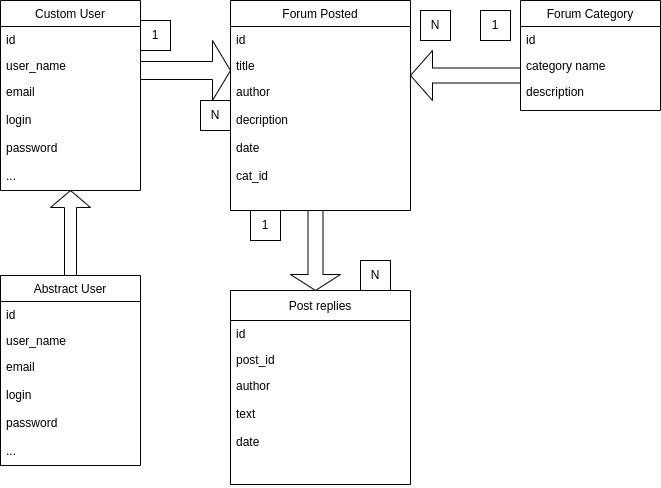

The diagram above was exported from draw.io. Its source (the exported page's mxGraphModel, read from the mxfile embedded in the PNG):
<mxGraphModel dx="1422" dy="787" grid="1" gridSize="10" guides="1" tooltips="1" connect="1" arrows="1" fold="1" page="1" pageScale="1" pageWidth="827" pageHeight="1169" math="0" shadow="0">
  <root>
    <mxCell id="WIyWlLk6GJQsqaUBKTNV-0" />
    <mxCell id="WIyWlLk6GJQsqaUBKTNV-1" parent="WIyWlLk6GJQsqaUBKTNV-0" />
    <mxCell id="usNcJeV2cKDOEGp4bqx1-1" value="Custom User" style="swimlane;fontStyle=0;childLayout=stackLayout;horizontal=1;startSize=26;fillColor=none;horizontalStack=0;resizeParent=1;resizeParentMax=0;resizeLast=0;collapsible=1;marginBottom=0;" parent="WIyWlLk6GJQsqaUBKTNV-1" vertex="1">
      <mxGeometry x="80" y="120" width="140" height="190" as="geometry" />
    </mxCell>
    <mxCell id="usNcJeV2cKDOEGp4bqx1-2" value="id" style="text;strokeColor=none;fillColor=none;align=left;verticalAlign=top;spacingLeft=4;spacingRight=4;overflow=hidden;rotatable=0;points=[[0,0.5],[1,0.5]];portConstraint=eastwest;" parent="usNcJeV2cKDOEGp4bqx1-1" vertex="1">
      <mxGeometry y="26" width="140" height="26" as="geometry" />
    </mxCell>
    <mxCell id="usNcJeV2cKDOEGp4bqx1-3" value="user_name" style="text;strokeColor=none;fillColor=none;align=left;verticalAlign=top;spacingLeft=4;spacingRight=4;overflow=hidden;rotatable=0;points=[[0,0.5],[1,0.5]];portConstraint=eastwest;" parent="usNcJeV2cKDOEGp4bqx1-1" vertex="1">
      <mxGeometry y="52" width="140" height="26" as="geometry" />
    </mxCell>
    <mxCell id="usNcJeV2cKDOEGp4bqx1-4" value="email&#10;&#10;login&#10;&#10;password&#10;&#10;..." style="text;strokeColor=none;fillColor=none;align=left;verticalAlign=top;spacingLeft=4;spacingRight=4;overflow=hidden;rotatable=0;points=[[0,0.5],[1,0.5]];portConstraint=eastwest;" parent="usNcJeV2cKDOEGp4bqx1-1" vertex="1">
      <mxGeometry y="78" width="140" height="112" as="geometry" />
    </mxCell>
    <mxCell id="usNcJeV2cKDOEGp4bqx1-9" value="Abstract User" style="swimlane;fontStyle=0;childLayout=stackLayout;horizontal=1;startSize=26;fillColor=none;horizontalStack=0;resizeParent=1;resizeParentMax=0;resizeLast=0;collapsible=1;marginBottom=0;" parent="WIyWlLk6GJQsqaUBKTNV-1" vertex="1">
      <mxGeometry x="80" y="395" width="140" height="190" as="geometry" />
    </mxCell>
    <mxCell id="usNcJeV2cKDOEGp4bqx1-10" value="id" style="text;strokeColor=none;fillColor=none;align=left;verticalAlign=top;spacingLeft=4;spacingRight=4;overflow=hidden;rotatable=0;points=[[0,0.5],[1,0.5]];portConstraint=eastwest;" parent="usNcJeV2cKDOEGp4bqx1-9" vertex="1">
      <mxGeometry y="26" width="140" height="26" as="geometry" />
    </mxCell>
    <mxCell id="usNcJeV2cKDOEGp4bqx1-11" value="user_name" style="text;strokeColor=none;fillColor=none;align=left;verticalAlign=top;spacingLeft=4;spacingRight=4;overflow=hidden;rotatable=0;points=[[0,0.5],[1,0.5]];portConstraint=eastwest;" parent="usNcJeV2cKDOEGp4bqx1-9" vertex="1">
      <mxGeometry y="52" width="140" height="26" as="geometry" />
    </mxCell>
    <mxCell id="usNcJeV2cKDOEGp4bqx1-12" value="email&#10;&#10;login&#10;&#10;password&#10;&#10;..." style="text;strokeColor=none;fillColor=none;align=left;verticalAlign=top;spacingLeft=4;spacingRight=4;overflow=hidden;rotatable=0;points=[[0,0.5],[1,0.5]];portConstraint=eastwest;" parent="usNcJeV2cKDOEGp4bqx1-9" vertex="1">
      <mxGeometry y="78" width="140" height="112" as="geometry" />
    </mxCell>
    <mxCell id="usNcJeV2cKDOEGp4bqx1-13" value="" style="shape=singleArrow;direction=north;whiteSpace=wrap;html=1;" parent="WIyWlLk6GJQsqaUBKTNV-1" vertex="1">
      <mxGeometry x="130" y="310" width="40" height="85" as="geometry" />
    </mxCell>
    <mxCell id="usNcJeV2cKDOEGp4bqx1-18" value="Forum Posted" style="swimlane;fontStyle=0;childLayout=stackLayout;horizontal=1;startSize=26;fillColor=none;horizontalStack=0;resizeParent=1;resizeParentMax=0;resizeLast=0;collapsible=1;marginBottom=0;" parent="WIyWlLk6GJQsqaUBKTNV-1" vertex="1">
      <mxGeometry x="310" y="120" width="180" height="210" as="geometry" />
    </mxCell>
    <mxCell id="usNcJeV2cKDOEGp4bqx1-19" value="id&#10;&#10;&#10;&#10;&#10;&#10;&#10;&#10;&#10;cat_id" style="text;strokeColor=none;fillColor=none;align=left;verticalAlign=top;spacingLeft=4;spacingRight=4;overflow=hidden;rotatable=0;points=[[0,0.5],[1,0.5]];portConstraint=eastwest;" parent="usNcJeV2cKDOEGp4bqx1-18" vertex="1">
      <mxGeometry y="26" width="180" height="26" as="geometry" />
    </mxCell>
    <mxCell id="usNcJeV2cKDOEGp4bqx1-20" value="title" style="text;strokeColor=none;fillColor=none;align=left;verticalAlign=top;spacingLeft=4;spacingRight=4;overflow=hidden;rotatable=0;points=[[0,0.5],[1,0.5]];portConstraint=eastwest;" parent="usNcJeV2cKDOEGp4bqx1-18" vertex="1">
      <mxGeometry y="52" width="180" height="26" as="geometry" />
    </mxCell>
    <mxCell id="usNcJeV2cKDOEGp4bqx1-21" value="author &#10;&#10;decription&#10;&#10;date&#10;&#10;cat_id" style="text;strokeColor=none;fillColor=none;align=left;verticalAlign=top;spacingLeft=4;spacingRight=4;overflow=hidden;rotatable=0;points=[[0,0.5],[1,0.5]];portConstraint=eastwest;" parent="usNcJeV2cKDOEGp4bqx1-18" vertex="1">
      <mxGeometry y="78" width="180" height="132" as="geometry" />
    </mxCell>
    <mxCell id="usNcJeV2cKDOEGp4bqx1-22" value="Post replies" style="swimlane;fontStyle=0;childLayout=stackLayout;horizontal=1;startSize=30;fillColor=none;horizontalStack=0;resizeParent=1;resizeParentMax=0;resizeLast=0;collapsible=1;marginBottom=0;" parent="WIyWlLk6GJQsqaUBKTNV-1" vertex="1">
      <mxGeometry x="310" y="410" width="180" height="194" as="geometry" />
    </mxCell>
    <mxCell id="usNcJeV2cKDOEGp4bqx1-23" value="id&#10;&#10;&#10;&#10;&#10;&#10;&#10;&#10;&#10;cat_id" style="text;strokeColor=none;fillColor=none;align=left;verticalAlign=top;spacingLeft=4;spacingRight=4;overflow=hidden;rotatable=0;points=[[0,0.5],[1,0.5]];portConstraint=eastwest;" parent="usNcJeV2cKDOEGp4bqx1-22" vertex="1">
      <mxGeometry y="30" width="180" height="26" as="geometry" />
    </mxCell>
    <mxCell id="usNcJeV2cKDOEGp4bqx1-24" value="post_id" style="text;strokeColor=none;fillColor=none;align=left;verticalAlign=top;spacingLeft=4;spacingRight=4;overflow=hidden;rotatable=0;points=[[0,0.5],[1,0.5]];portConstraint=eastwest;" parent="usNcJeV2cKDOEGp4bqx1-22" vertex="1">
      <mxGeometry y="56" width="180" height="26" as="geometry" />
    </mxCell>
    <mxCell id="usNcJeV2cKDOEGp4bqx1-25" value="author &#10;&#10;text&#10;&#10;date" style="text;strokeColor=none;fillColor=none;align=left;verticalAlign=top;spacingLeft=4;spacingRight=4;overflow=hidden;rotatable=0;points=[[0,0.5],[1,0.5]];portConstraint=eastwest;" parent="usNcJeV2cKDOEGp4bqx1-22" vertex="1">
      <mxGeometry y="82" width="180" height="112" as="geometry" />
    </mxCell>
    <mxCell id="usNcJeV2cKDOEGp4bqx1-26" value="" style="shape=singleArrow;whiteSpace=wrap;html=1;" parent="WIyWlLk6GJQsqaUBKTNV-1" vertex="1">
      <mxGeometry x="220" y="160" width="90" height="60" as="geometry" />
    </mxCell>
    <mxCell id="usNcJeV2cKDOEGp4bqx1-28" value="" style="shape=singleArrow;direction=west;whiteSpace=wrap;html=1;" parent="WIyWlLk6GJQsqaUBKTNV-1" vertex="1">
      <mxGeometry x="490" y="170" width="110" height="50" as="geometry" />
    </mxCell>
    <mxCell id="usNcJeV2cKDOEGp4bqx1-29" value="1" style="whiteSpace=wrap;html=1;" parent="WIyWlLk6GJQsqaUBKTNV-1" vertex="1">
      <mxGeometry x="560" y="130" width="30" height="30" as="geometry" />
    </mxCell>
    <mxCell id="usNcJeV2cKDOEGp4bqx1-30" value="N" style="whiteSpace=wrap;html=1;" parent="WIyWlLk6GJQsqaUBKTNV-1" vertex="1">
      <mxGeometry x="280" y="220" width="30" height="30" as="geometry" />
    </mxCell>
    <mxCell id="usNcJeV2cKDOEGp4bqx1-31" value="1" style="whiteSpace=wrap;html=1;" parent="WIyWlLk6GJQsqaUBKTNV-1" vertex="1">
      <mxGeometry x="330" y="330" width="30" height="30" as="geometry" />
    </mxCell>
    <mxCell id="usNcJeV2cKDOEGp4bqx1-32" value="N" style="whiteSpace=wrap;html=1;" parent="WIyWlLk6GJQsqaUBKTNV-1" vertex="1">
      <mxGeometry x="500" y="130" width="30" height="30" as="geometry" />
    </mxCell>
    <mxCell id="usNcJeV2cKDOEGp4bqx1-33" value="" style="shape=singleArrow;direction=south;whiteSpace=wrap;html=1;" parent="WIyWlLk6GJQsqaUBKTNV-1" vertex="1">
      <mxGeometry x="370" y="330" width="50" height="80" as="geometry" />
    </mxCell>
    <mxCell id="usNcJeV2cKDOEGp4bqx1-35" value="N" style="whiteSpace=wrap;html=1;" parent="WIyWlLk6GJQsqaUBKTNV-1" vertex="1">
      <mxGeometry x="440" y="380" width="30" height="30" as="geometry" />
    </mxCell>
    <mxCell id="usNcJeV2cKDOEGp4bqx1-46" value="Forum Category" style="swimlane;fontStyle=0;childLayout=stackLayout;horizontal=1;startSize=26;fillColor=none;horizontalStack=0;resizeParent=1;resizeParentMax=0;resizeLast=0;collapsible=1;marginBottom=0;" parent="WIyWlLk6GJQsqaUBKTNV-1" vertex="1">
      <mxGeometry x="600" y="120" width="140" height="110" as="geometry" />
    </mxCell>
    <mxCell id="usNcJeV2cKDOEGp4bqx1-47" value="id" style="text;strokeColor=none;fillColor=none;align=left;verticalAlign=top;spacingLeft=4;spacingRight=4;overflow=hidden;rotatable=0;points=[[0,0.5],[1,0.5]];portConstraint=eastwest;" parent="usNcJeV2cKDOEGp4bqx1-46" vertex="1">
      <mxGeometry y="26" width="140" height="26" as="geometry" />
    </mxCell>
    <mxCell id="usNcJeV2cKDOEGp4bqx1-48" value="category name" style="text;strokeColor=none;fillColor=none;align=left;verticalAlign=top;spacingLeft=4;spacingRight=4;overflow=hidden;rotatable=0;points=[[0,0.5],[1,0.5]];portConstraint=eastwest;" parent="usNcJeV2cKDOEGp4bqx1-46" vertex="1">
      <mxGeometry y="52" width="140" height="26" as="geometry" />
    </mxCell>
    <mxCell id="usNcJeV2cKDOEGp4bqx1-49" value="description&#10;&#10;" style="text;strokeColor=none;fillColor=none;align=left;verticalAlign=top;spacingLeft=4;spacingRight=4;overflow=hidden;rotatable=0;points=[[0,0.5],[1,0.5]];portConstraint=eastwest;" parent="usNcJeV2cKDOEGp4bqx1-46" vertex="1">
      <mxGeometry y="78" width="140" height="32" as="geometry" />
    </mxCell>
    <mxCell id="usNcJeV2cKDOEGp4bqx1-52" value="1" style="whiteSpace=wrap;html=1;" parent="WIyWlLk6GJQsqaUBKTNV-1" vertex="1">
      <mxGeometry x="220" y="140" width="30" height="30" as="geometry" />
    </mxCell>
  </root>
</mxGraphModel>